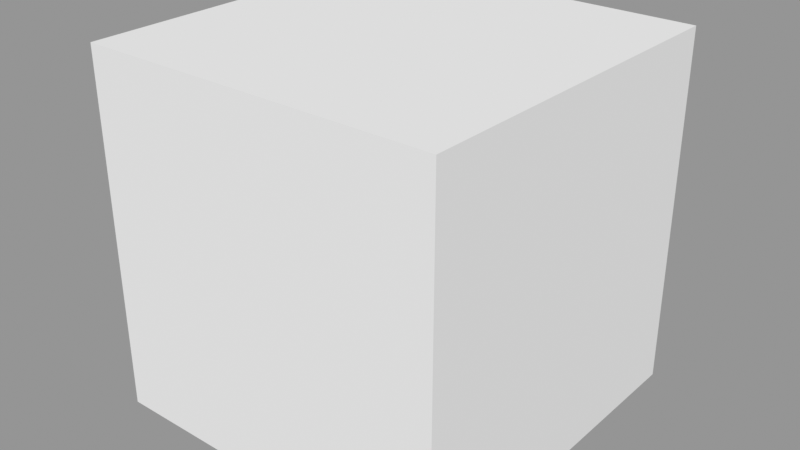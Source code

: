 # Source: CC_brush_pack.blend  (saved by Blender 4.1.23; exported with 4.5.12 LTS)
import bpy
from mathutils import Matrix  # noqa: F401  (used for matrix-valued properties, if any)

bpy.ops.wm.read_factory_settings(use_empty=True)
scene = bpy.context.scene
scene.name = 'Scene'

# ---- meshes
me_cube = bpy.data.meshes.new('Cube')
me_cube.from_pydata([(-1.0, -1.0, -1.0), (-1.0, -1.0, 1.0), (-1.0, 1.0, -1.0), (-1.0, 1.0, 1.0), (1.0, -1.0, -1.0), (1.0, -1.0, 1.0), (1.0, 1.0, -1.0), (1.0, 1.0, 1.0)], [], [(0, 1, 3, 2), (2, 3, 7, 6), (6, 7, 5, 4), (4, 5, 1, 0), (2, 6, 4, 0), (7, 3, 1, 5)])
_uv = me_cube.uv_layers.new(name='UVMap')
_uv.uv.foreach_set('vector', [0.375, 0.0, 0.625, 0.0, 0.625, 0.25, 0.375, 0.25, 0.375, 0.25, 0.625, 0.25, 0.625, 0.5, 0.375, 0.5, 0.375, 0.5, 0.625, 0.5, 0.625, 0.75, 0.375, 0.75, 0.375, 0.75, 0.625, 0.75, 0.625, 1.0, 0.375, 1.0, 0.125, 0.5, 0.375, 0.5, 0.375, 0.75, 0.125, 0.75, 0.625, 0.5, 0.875, 0.5, 0.875, 0.75, 0.625, 0.75])
me_cube.update()

# ---- objects
ob_cube = bpy.data.objects.new('Cube', me_cube)

# ---- transforms, parenting, visibility, modifiers, constraints
ob_cube.location = (0.0, 0.0, 0.0)

# ---- collection membership
scene.collection.objects.link(ob_cube)

# ---- scene / render settings (as saved in the file)
scene.frame_start = 1; scene.frame_end = 250; scene.frame_set(1)
scene.render.engine = 'BLENDER_EEVEE_NEXT'
scene.cycles.sampling_pattern = 'TABULATED_SOBOL'
scene.eevee.ray_tracing_options.trace_max_roughness = 0.0
scene.view_settings.view_transform = 'Standard'
bpy.context.view_layer.update()

# ---- added for rendering (the .blend has no active camera and no usable light): camera, sun + grey world if the file has none
cam_auto = bpy.data.cameras.new('AutoCamera')
cam_auto.lens = 50.0
cam_auto.sensor_width = 36.0
cam_auto.clip_end = 1000.0
ob_auto_camera = bpy.data.objects.new('AutoCamera', cam_auto)
scene.collection.objects.link(ob_auto_camera)
ob_auto_camera.location = (3.20507, -3.84609, 2.56406)
ob_auto_camera.rotation_euler = (1.09748, -7.21219e-08, 0.694738)
scene.camera = ob_auto_camera
light_auto_sun = bpy.data.lights.new('AutoSun', 'SUN')
light_auto_sun.energy = 3.0
light_auto_sun.angle = 0.0523599
ob_auto_sun = bpy.data.objects.new('AutoSun', light_auto_sun)
scene.collection.objects.link(ob_auto_sun)
ob_auto_sun.rotation_euler = (0.872665, 0.174533, 0.523599)
if scene.world is None:
    world_auto = bpy.data.worlds.new('AutoWorld')
    world_auto.color = (0.3, 0.3, 0.3)
    scene.world = world_auto
bpy.context.view_layer.update()
